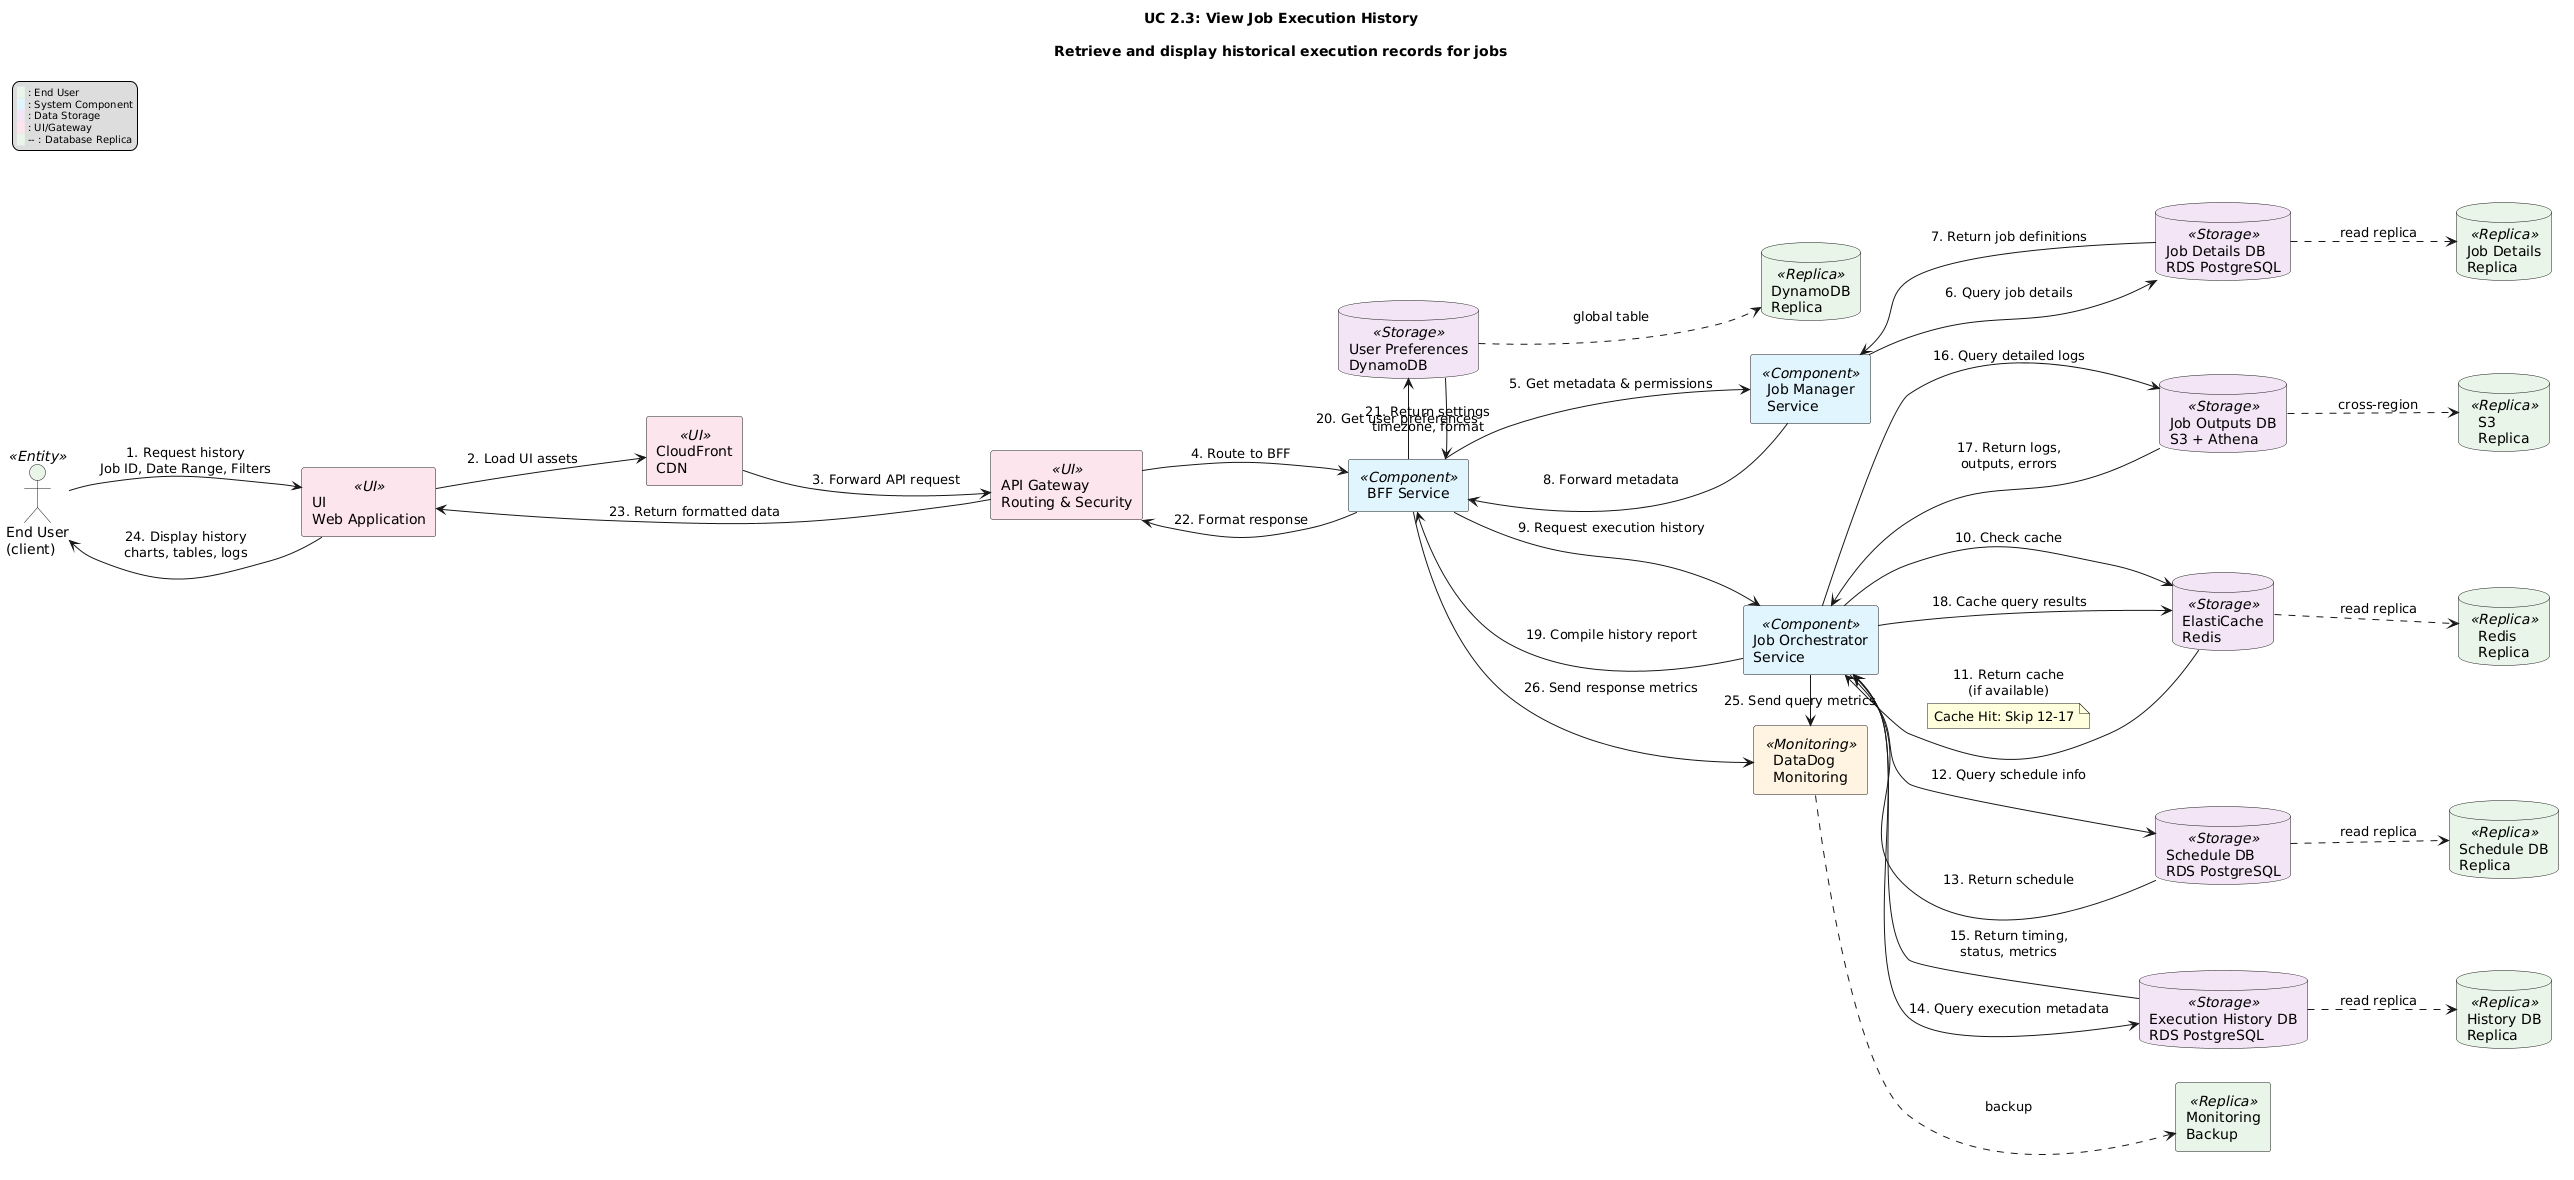

The diagram above was rendered by PlantUML. Its source (embedded in the PNG):
@startuml
skinparam componentStyle rectangle
skinparam defaultFontName Arial
skinparam titleFontSize 14
skinparam legendFontSize 10
left to right direction

title UC 2.3: View Job Execution History\n\nRetrieve and display historical execution records for jobs

legend top left
  <color:#e8f5e8>█</color> : End User
  <color:#e1f5fe>█</color> : System Component
  <color:#f3e5f5>█</color> : Data Storage
  <color:#fce4ec>█</color> : UI/Gateway
  <color:#e8f5e8>█</color> -- : Database Replica
end legend

' Define components with stereotypes
actor "End User\n(client)" as User <<Entity>> #e8f5e8

' UI/Gateway Layer (Left side)
rectangle "UI\nWeb Application" as UI <<UI>> #fce4ec
rectangle "CloudFront\nCDN" as CloudFront <<UI>> #fce4ec
rectangle "API Gateway\nRouting & Security" as APIGateway <<UI>> #fce4ec

' BFF Layer
rectangle "BFF Service" as BFF <<Component>> #e1f5fe

' Service Layer
rectangle "Job Manager\nService" as JobManager <<Component>> #e1f5fe
rectangle "Job Orchestrator\nService" as JobOrchestrator <<Component>> #e1f5fe

' Primary Databases (Right side)
database "Job Details DB\nRDS PostgreSQL" as JobDetailsDB <<Storage>> #f3e5f5
database "Schedule DB\nRDS PostgreSQL" as ScheduleDB <<Storage>> #f3e5f5
database "Execution History DB\nRDS PostgreSQL" as JobHistoryDB <<Storage>> #f3e5f5
database "Job Outputs DB\nS3 + Athena" as JobOutputsDB <<Storage>> #f3e5f5
database "ElastiCache\nRedis" as ElastiCache <<Storage>> #f3e5f5
database "User Preferences\nDynamoDB" as DynamoDB <<Storage>> #f3e5f5

' Database Replicas (Rightmost)
database "Job Details\nReplica" as JobDetailsReplica <<Replica>> #e8f5e8
database "Schedule DB\nReplica" as ScheduleReplica <<Replica>> #e8f5e8
database "History DB\nReplica" as HistoryReplica <<Replica>> #e8f5e8
database "Redis\nReplica" as RedisReplica <<Replica>> #e8f5e8
database "S3\nReplica" as S3Replica <<Replica>> #e8f5e8
database "DynamoDB\nReplica" as DynamoDBReplica <<Replica>> #e8f5e8

' Monitoring (Bottom)
rectangle "DataDog\nMonitoring" as CloudWatch <<Monitoring>> #fff3e0
rectangle "Monitoring\nBackup" as CloudWatchReplica <<Replica>> #e8f5e8

' Main Request Flow (Left to Right)
User -> UI : 1. Request history\nJob ID, Date Range, Filters
UI -> CloudFront : 2. Load UI assets
CloudFront -> APIGateway : 3. Forward API request
APIGateway -> BFF : 4. Route to BFF

' Metadata & Permissions Flow
BFF -> JobManager : 5. Get metadata & permissions
JobManager -> JobDetailsDB : 6. Query job details
JobDetailsDB -> JobManager : 7. Return job definitions
JobManager -> BFF : 8. Forward metadata

' History Query Flow
BFF -> JobOrchestrator : 9. Request execution history
JobOrchestrator -> ElastiCache : 10. Check cache
ElastiCache -> JobOrchestrator : 11. Return cache\n(if available)

' Alternative Cache Path
note on link
  Cache Hit: Skip 12-17
end note

' Database Query Flow (to the right)
JobOrchestrator -> ScheduleDB : 12. Query schedule info
ScheduleDB -> JobOrchestrator : 13. Return schedule

JobOrchestrator -> JobHistoryDB : 14. Query execution metadata
JobHistoryDB -> JobOrchestrator : 15. Return timing,\nstatus, metrics

JobOrchestrator -> JobOutputsDB : 16. Query detailed logs
JobOutputsDB -> JobOrchestrator : 17. Return logs,\noutputs, errors

' Cache and Compile Results (flowing back left)
JobOrchestrator -> ElastiCache : 18. Cache query results
JobOrchestrator -> BFF : 19. Compile history report

' User Preferences (to the right and back)
BFF -> DynamoDB : 20. Get user preferences
DynamoDB -> BFF : 21. Return settings\ntimezone, format

' Response Flow (back to left)
BFF -> APIGateway : 22. Format response
APIGateway -> UI : 23. Return formatted data
UI -> User : 24. Display history\ncharts, tables, logs

' Monitoring Flows (downward)
JobOrchestrator -> CloudWatch : 25. Send query metrics
BFF -> CloudWatch : 26. Send response metrics

' Replication Links (horizontal, rightward)
JobDetailsDB -[dashed]-> JobDetailsReplica : read replica
ScheduleDB -[dashed]-> ScheduleReplica : read replica
JobHistoryDB -[dashed]-> HistoryReplica : read replica
ElastiCache -[dashed]-> RedisReplica : read replica
JobOutputsDB -[dashed]-> S3Replica : cross-region
DynamoDB -[dashed]-> DynamoDBReplica : global table
CloudWatch -[dashed]-> CloudWatchReplica : backup

' Layout adjustments for better flow
User -[hidden]- UI
UI -[hidden]- CloudFront
CloudFront -[hidden]- APIGateway
APIGateway -[hidden]- BFF

BFF -[hidden]- JobManager
BFF -[hidden]- JobOrchestrator

JobManager -[hidden]- JobDetailsDB
JobOrchestrator -[hidden]- ScheduleDB
JobOrchestrator -[hidden]- JobHistoryDB
JobOrchestrator -[hidden]- JobOutputsDB
JobOrchestrator -[hidden]- ElastiCache

JobDetailsDB -[hidden]- JobDetailsReplica
ScheduleDB -[hidden]- ScheduleReplica
JobHistoryDB -[hidden]- HistoryReplica
ElastiCache -[hidden]- RedisReplica
JobOutputsDB -[hidden]- S3Replica
DynamoDB -[hidden]- DynamoDBReplica
@enduml